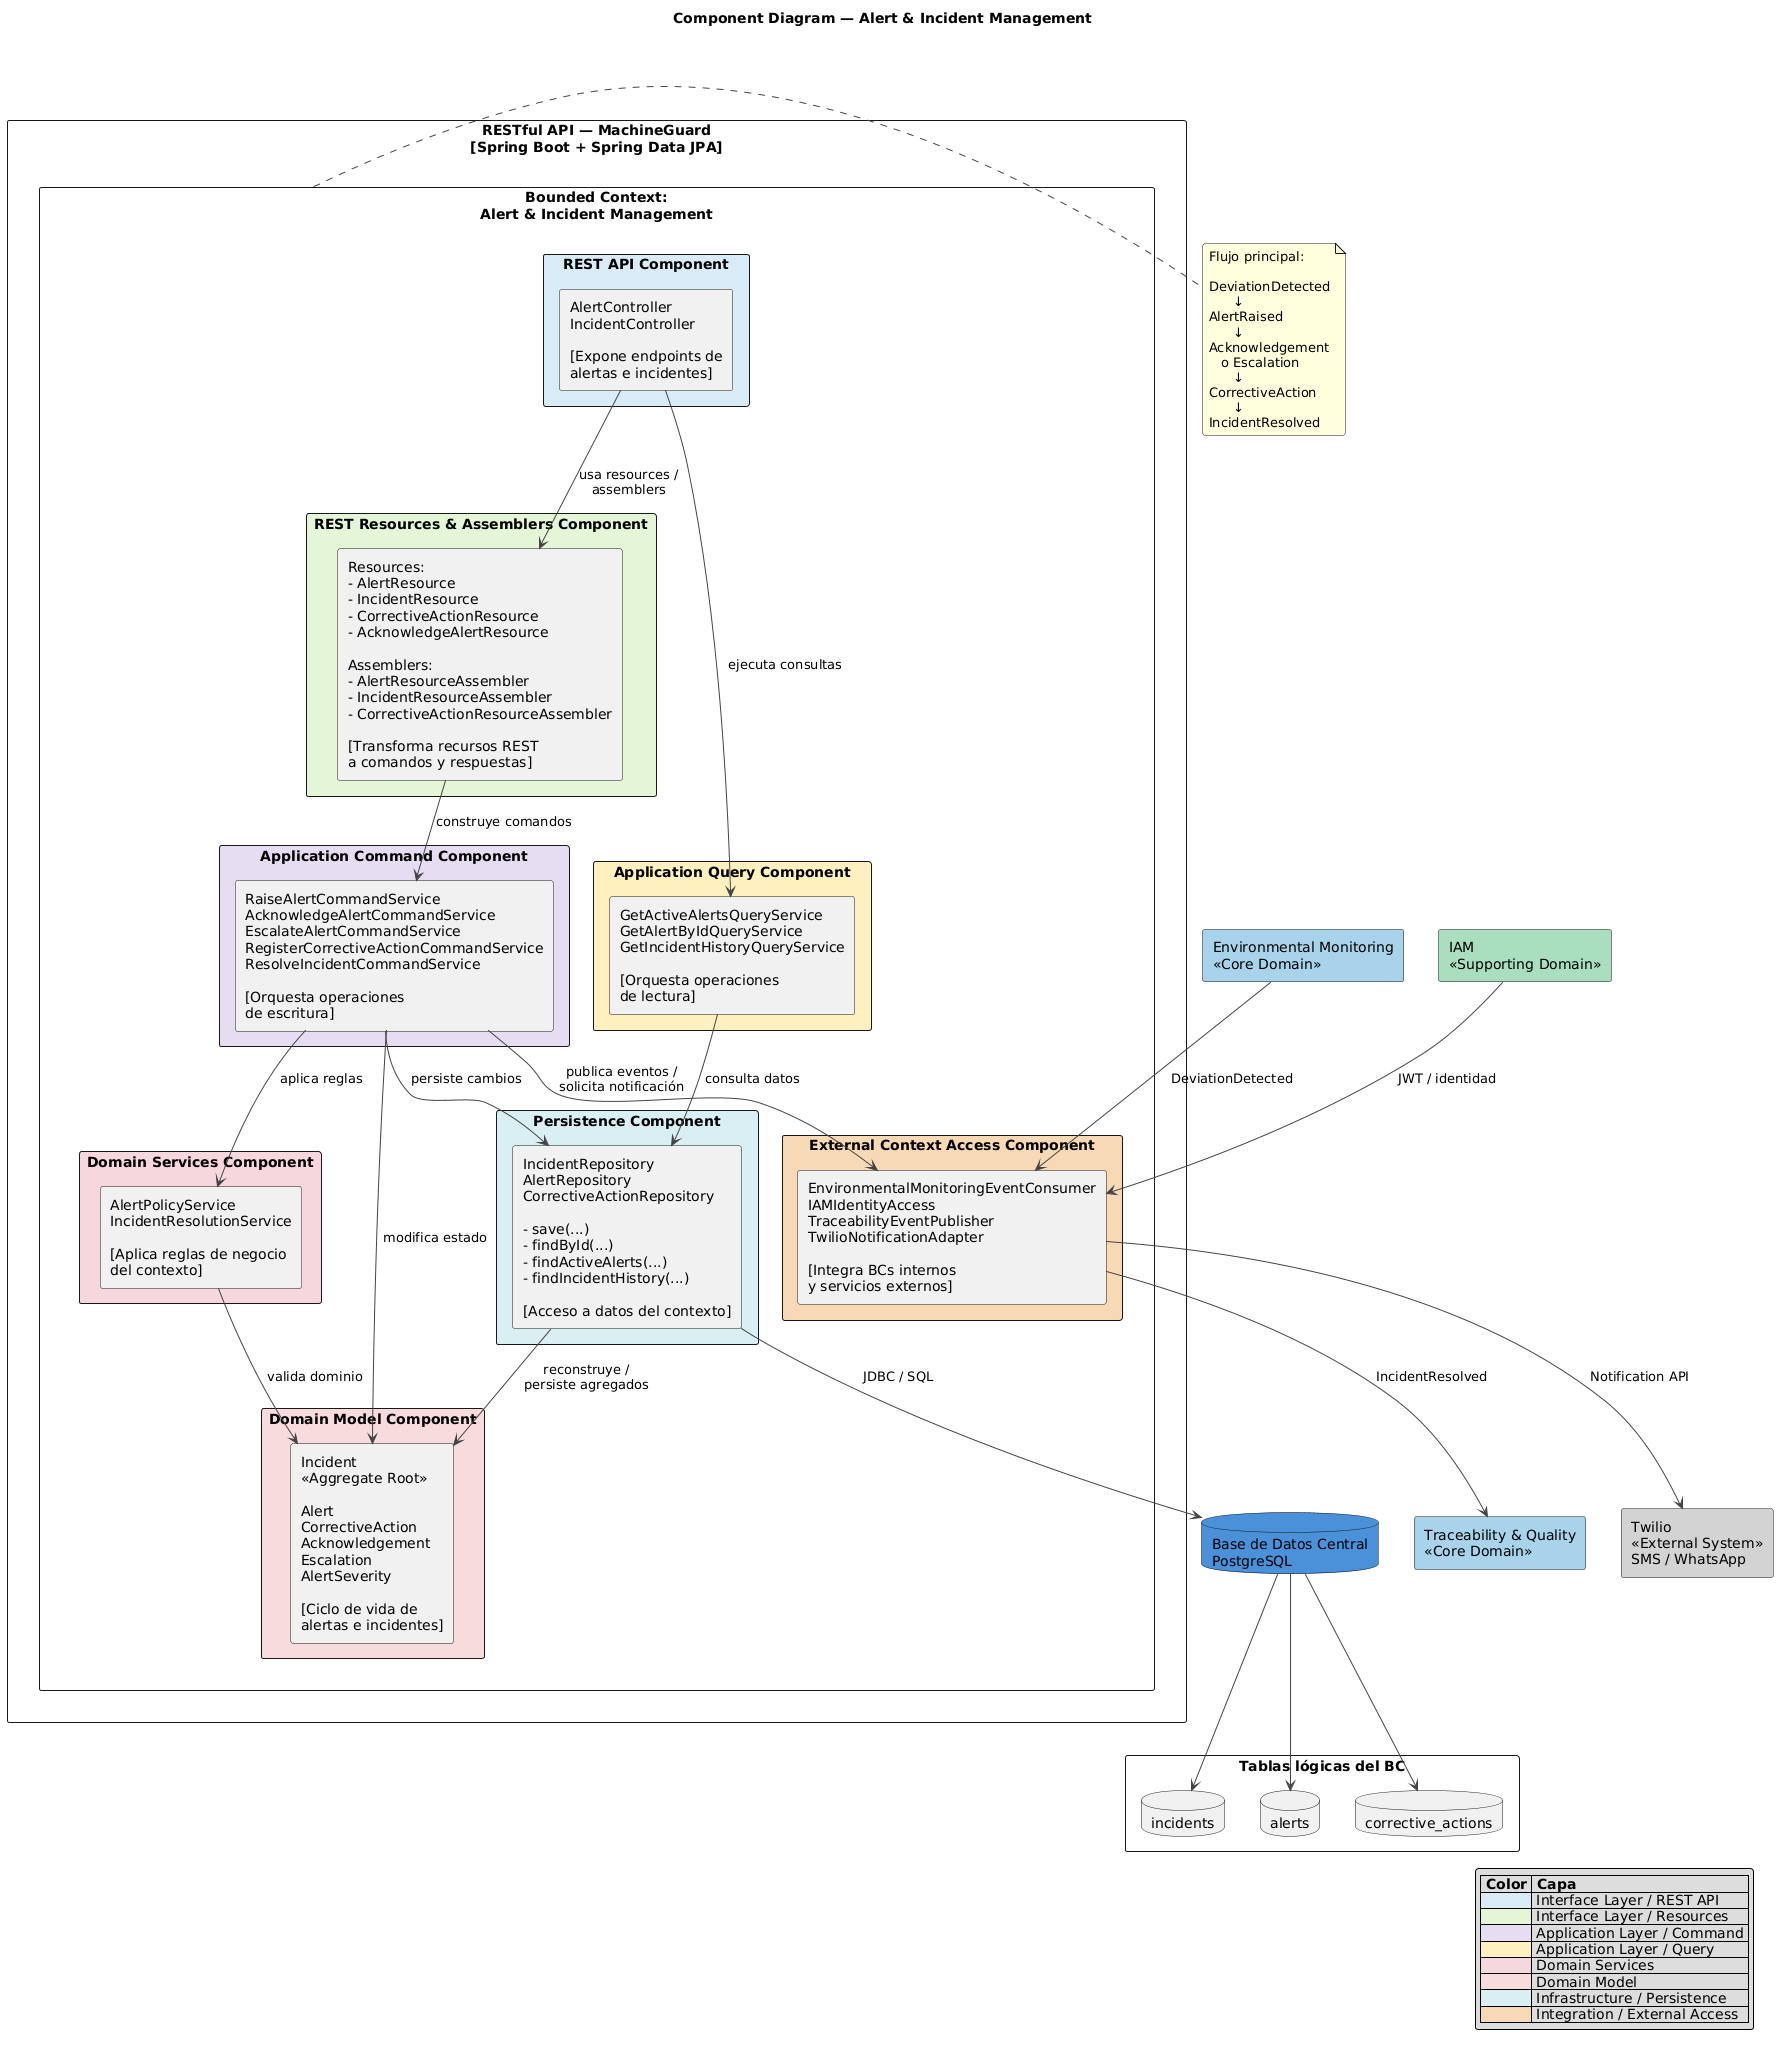

The diagram above was rendered by PlantUML. Its source (embedded in the PNG):
@startuml
title Component Diagram — Alert & Incident Management

skinparam shadowing false
skinparam roundcorner 5
skinparam componentStyle rectangle
skinparam packageStyle rectangle
skinparam defaultFontName Arial
skinparam ArrowColor #444444

top to bottom direction


' =========================================================
' CENTRAL REST API
' =========================================================

rectangle "RESTful API — MachineGuard\n[Spring Boot + Spring Data JPA]" as CENTRAL_API {

    rectangle "Bounded Context:\nAlert & Incident Management" as BC {

        ' =====================================================
        ' INTERFACE LAYER
        ' =====================================================

        package "REST API Component" #D9EAF7 {

            component "AlertController\nIncidentController\n\n[Expone endpoints de\nalertas e incidentes]" as REST_API
        }


        package "REST Resources & Assemblers Component" #E5F4D7 {

            component "Resources:\n- AlertResource\n- IncidentResource\n- CorrectiveActionResource\n- AcknowledgeAlertResource\n\nAssemblers:\n- AlertResourceAssembler\n- IncidentResourceAssembler\n- CorrectiveActionResourceAssembler\n\n[Transforma recursos REST\na comandos y respuestas]" as RESOURCES
        }


        ' =====================================================
        ' APPLICATION LAYER
        ' =====================================================

        package "Application Command Component" #E7DDF2 {

            component "RaiseAlertCommandService\nAcknowledgeAlertCommandService\nEscalateAlertCommandService\nRegisterCorrectiveActionCommandService\nResolveIncidentCommandService\n\n[Orquesta operaciones\nde escritura]" as APP_COMMAND
        }


        package "Application Query Component" #FFF0BF {

            component "GetActiveAlertsQueryService\nGetAlertByIdQueryService\nGetIncidentHistoryQueryService\n\n[Orquesta operaciones\nde lectura]" as APP_QUERY
        }


        ' =====================================================
        ' DOMAIN LAYER
        ' =====================================================

        package "Domain Services Component" #F4D7DC {

            component "AlertPolicyService\nIncidentResolutionService\n\n[Aplica reglas de negocio\ndel contexto]" as DOMAIN_SERVICES
        }


        package "Domain Model Component" #F7DADC {

            component "Incident\n<<Aggregate Root>>\n\nAlert\nCorrectiveAction\nAcknowledgement\nEscalation\nAlertSeverity\n\n[Ciclo de vida de\nalertas e incidentes]" as DOMAIN_MODEL
        }


        ' =====================================================
        ' INFRASTRUCTURE LAYER
        ' =====================================================

        package "Persistence Component" #D9EEF2 {

            component "IncidentRepository\nAlertRepository\nCorrectiveActionRepository\n\n- save(...)\n- findById(...)\n- findActiveAlerts(...)\n- findIncidentHistory(...)\n\n[Acceso a datos del contexto]" as PERSISTENCE
        }


        package "External Context Access Component" #F7D9B5 {

            component "EnvironmentalMonitoringEventConsumer\nIAMIdentityAccess\nTraceabilityEventPublisher\nTwilioNotificationAdapter\n\n[Integra BCs internos\ny servicios externos]" as EXTERNAL_ACCESS
        }


        ' =====================================================
        ' INTERNAL RELATIONSHIPS
        ' =====================================================

        REST_API --> RESOURCES : usa resources /\nassemblers
        REST_API --> APP_QUERY : ejecuta consultas

        RESOURCES --> APP_COMMAND : construye comandos

        APP_COMMAND --> DOMAIN_SERVICES : aplica reglas
        APP_COMMAND --> DOMAIN_MODEL : modifica estado
        APP_QUERY --> PERSISTENCE : consulta datos
        APP_COMMAND --> PERSISTENCE : persiste cambios

        DOMAIN_SERVICES --> DOMAIN_MODEL : valida dominio
        PERSISTENCE --> DOMAIN_MODEL : reconstruye /\npersiste agregados

        APP_COMMAND --> EXTERNAL_ACCESS : publica eventos /\nsolicita notificación
    }
}


' =========================================================
' CENTRAL DATABASE
' =========================================================

database "Base de Datos Central\nPostgreSQL" as CENTRAL_DB #4A90D9

rectangle "Tablas lógicas del BC" as TABLES {
    database "incidents" as DB_INCIDENTS
    database "alerts" as DB_ALERTS
    database "corrective_actions" as DB_ACTIONS
}

PERSISTENCE --> CENTRAL_DB : JDBC / SQL

CENTRAL_DB --> DB_INCIDENTS
CENTRAL_DB --> DB_ALERTS
CENTRAL_DB --> DB_ACTIONS


' =========================================================
' OTHER INTERNAL BOUNDED CONTEXTS
' =========================================================

rectangle "Environmental Monitoring\n<<Core Domain>>" as ENV_MONITORING #A9D3EA

rectangle "IAM\n<<Supporting Domain>>" as IAM #A9DFBF

rectangle "Traceability & Quality\n<<Core Domain>>" as TRACEABILITY #A9D3EA


' =========================================================
' EXTERNAL SYSTEM
' =========================================================

rectangle "Twilio\n<<External System>>\nSMS / WhatsApp" as TWILIO #D3D3D3


' =========================================================
' INTEGRATIONS
' =========================================================

ENV_MONITORING --> EXTERNAL_ACCESS : DeviationDetected

IAM --> EXTERNAL_ACCESS : JWT / identidad

EXTERNAL_ACCESS --> TRACEABILITY : IncidentResolved

EXTERNAL_ACCESS --> TWILIO : Notification API


' =========================================================
' BUSINESS FLOW NOTE
' =========================================================

note right of BC
Flujo principal:

DeviationDetected
      ↓
AlertRaised
      ↓
Acknowledgement
   o Escalation
      ↓
CorrectiveAction
      ↓
IncidentResolved
end note


legend right
|= Color |= Capa |
|<#D9EAF7>| Interface Layer / REST API |
|<#E5F4D7>| Interface Layer / Resources |
|<#E7DDF2>| Application Layer / Command |
|<#FFF0BF>| Application Layer / Query |
|<#F4D7DC>| Domain Services |
|<#F7DADC>| Domain Model |
|<#D9EEF2>| Infrastructure / Persistence |
|<#F7D9B5>| Integration / External Access |
endlegend
@enduml